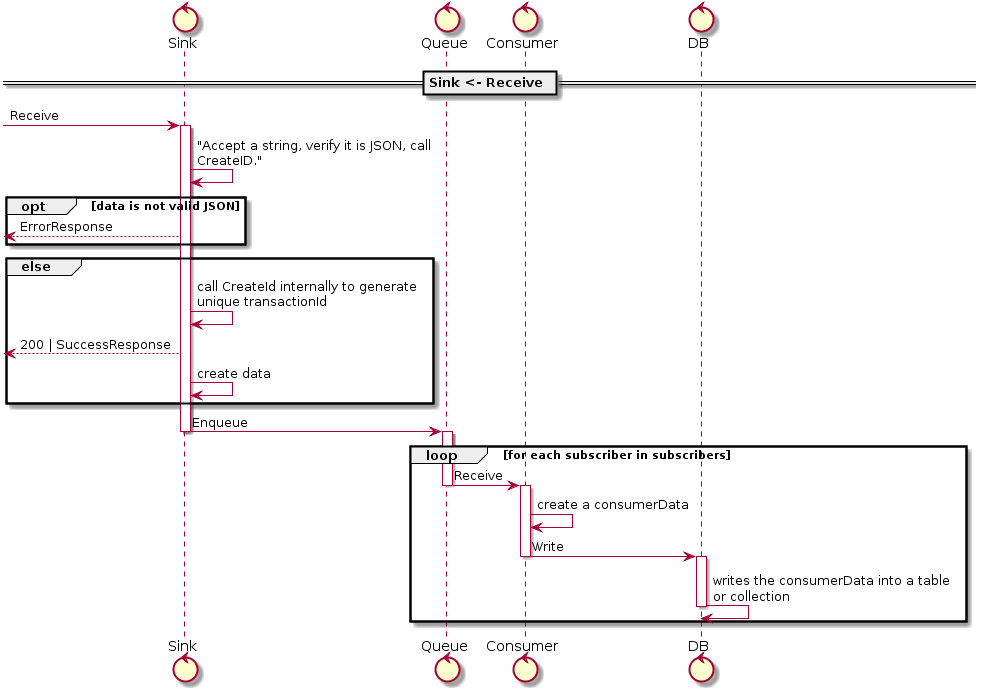

The diagram above was rendered by PlantUML. Its source (embedded in the PNG):
@startuml


control "Sink" as _0
control "Queue" as _1
control "Consumer" as _2
control "DB" as _3
skinparam maxMessageSize 250
== Sink <- Receive ==
[->_0 : Receive
activate _0
_0 -> _0 : "Accept a string, verify it is JSON, call CreateID."
opt data is not valid JSON
 [<--_0 : ErrorResponse
end
group else
 _0 -> _0 : call CreateId internally to generate unique transactionId
 [<--_0 : 200 | SuccessResponse
 _0 -> _0 : create data
end
 _0->_1 : Enqueue
 deactivate _0
 activate _1
 loop for each subscriber in subscribers
   _1->_2 : Receive
   deactivate _1
   activate _2
   _2 -> _2 : create a consumerData
    _2->_3 : Write
    deactivate _2
    activate _3
    _3 -> _3 : writes the consumerData into a table or collection
    deactivate _3
 end
@enduml